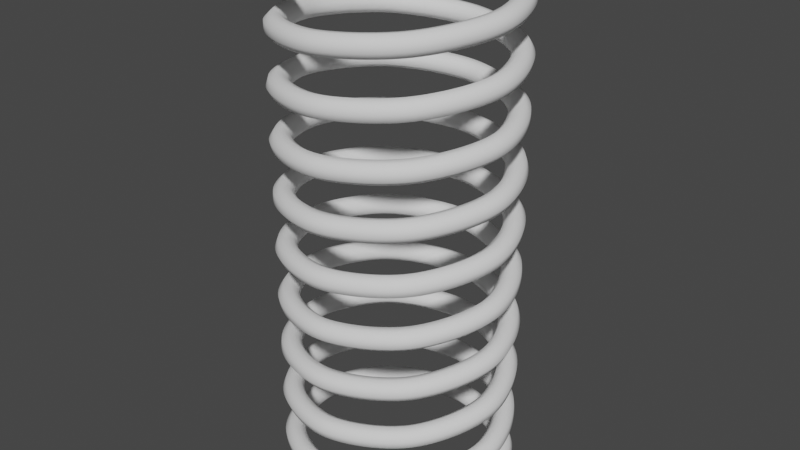 # Source: AN_EXAMPLE_procedura_spring.blend  (saved by Blender 2.83.19; exported with 4.5.12 LTS)
import bpy
from mathutils import Matrix  # noqa: F401  (used for matrix-valued properties, if any)

bpy.ops.wm.read_factory_settings(use_empty=True)
scene = bpy.context.scene
scene.name = 'Scene'

# ---- collections
col_collection = bpy.data.collections.new('Collection'); scene.collection.children.link(col_collection)

# ---- world
world_world = bpy.data.worlds.new('World'); scene.world = world_world
world_world.use_nodes = True; world_world.node_tree.nodes.clear()
_N = world_world.node_tree.nodes; _L = world_world.node_tree.links
n0 = _N.new('ShaderNodeOutputWorld'); n0.name = 'World Output'; n0.location = (300, 300)
n1 = _N.new('ShaderNodeBackground'); n1.name = 'Background'; n1.location = (10, 300)
n1.inputs[0].default_value = (0.05088, 0.05088, 0.05088, 1.0)
_L.new(n1.outputs[0], n0.inputs[0])
n0.is_active_output = True
world_world.color = (0.05088, 0.05088, 0.05088)
world_world.use_sun_shadow = False
world_world.sun_shadow_jitter_overblur = 0.0

# ---- curves / text
cu_curve = bpy.data.curves.new('Curve', 'CURVE')
cu_curve.dimensions = '3D'
_sp = cu_curve.splines.new('BEZIER'); _sp.bezier_points.add(79)
_sp.bezier_points.foreach_set('co', [1.0, 0.0, 0.0, 0.7071, 0.7071, 0.0625, 0.0, 1.0, 0.125, -0.7071, 0.7071, 0.1875, -1.0, 0.0, 0.25, -0.7071, -0.7071, 0.3125, 0.0, -1.0, 0.375, 0.7071, -0.7071, 0.4375, 1.0, 0.0, 0.5, 0.7071, 0.7071, 0.5625, 0.0, 1.0, 0.625, -0.7071, 0.7071, 0.6875, -1.0, 0.0, 0.75, -0.7071, -0.7071, 0.8125, 0.0, -1.0, 0.875, 0.7071, -0.7071, 0.9375, 1.0, 0.0, 1.0, 0.7071, 0.7071, 1.062, 0.0, 1.0, 1.125, -0.7071, 0.7071, 1.188, -1.0, 0.0, 1.25, -0.7071, -0.7071, 1.312, 0.0, -1.0, 1.375, 0.7071, -0.7071, 1.438, 1.0, 0.0, 1.5, 0.7071, 0.7071, 1.562, 0.0, 1.0, 1.625, -0.7071, 0.7071, 1.688, -1.0, 0.0, 1.75, -0.7071, -0.7071, 1.812, 0.0, -1.0, 1.875, 0.7071, -0.7071, 1.938, 1.0, 0.0, 2.0, 0.7071, 0.7071, 2.062, 0.0, 1.0, 2.125, -0.7071, 0.7071, 2.188, -1.0, 0.0, 2.25, -0.7071, -0.7071, 2.312, 0.0, -1.0, 2.375, 0.7071, -0.7071, 2.438, 1.0, 0.0, 2.5, 0.7071, 0.7071, 2.562, 0.0, 1.0, 2.625, -0.7071, 0.7071, 2.688, -1.0, 0.0, 2.75, -0.7071, -0.7071, 2.812, 0.0, -1.0, 2.875, 0.7071, -0.7071, 2.938, 1.0, 0.0, 3.0, 0.7071, 0.7071, 3.062, 0.0, 1.0, 3.125, -0.7071, 0.7071, 3.188, -1.0, 0.0, 3.25, -0.7071, -0.7071, 3.312, 0.0, -1.0, 3.375, 0.7071, -0.7071, 3.438, 1.0, 0.0, 3.5, 0.7071, 0.7071, 3.562, 0.0, 1.0, 3.625, -0.7071, 0.7071, 3.688, -1.0, 0.0, 3.75, -0.7071, -0.7071, 3.812, 0.0, -1.0, 3.875, 0.7071, -0.7071, 3.938, 1.0, 0.0, 4.0, 0.7071, 0.7071, 4.062, 0.0, 1.0, 4.125, -0.7071, 0.7071, 4.188, -1.0, 0.0, 4.25, -0.7071, -0.7071, 4.312, 0.0, -1.0, 4.375, 0.7071, -0.7071, 4.438, 1.0, 0.0, 4.5, 0.7071, 0.7071, 4.562, 0.0, 1.0, 4.625, -0.7071, 0.7071, 4.688, -1.0, 0.0, 4.75, -0.7071, -0.7071, 4.812, 0.0, -1.0, 4.875, 0.7071, -0.7071, 4.938])
_sp.bezier_points.foreach_set('handle_left', [1.088, -0.2121, -0.01875, 0.8694, 0.5448, 0.04222, 0.2295, 1.0, 0.1047, -0.5448, 0.8694, 0.1672, -1.0, 0.2295, 0.2297, -0.8694, -0.5448, 0.2922, -0.2295, -1.0, 0.3547, 0.5448, -0.8694, 0.4172, 1.0, -0.2295, 0.4797, 0.8694, 0.5448, 0.5422, 0.2295, 1.0, 0.6047, -0.5448, 0.8694, 0.6672, -1.0, 0.2295, 0.7297, -0.8694, -0.5448, 0.7922, -0.2295, -1.0, 0.8547, 0.5448, -0.8694, 0.9172, 1.0, -0.2295, 0.9797, 0.8694, 0.5448, 1.042, 0.2295, 1.0, 1.105, -0.5448, 0.8694, 1.167, -1.0, 0.2295, 1.23, -0.8694, -0.5448, 1.292, -0.2295, -1.0, 1.355, 0.5448, -0.8694, 1.417, 1.0, -0.2295, 1.48, 0.8694, 0.5448, 1.542, 0.2295, 1.0, 1.605, -0.5448, 0.8694, 1.667, -1.0, 0.2295, 1.73, -0.8694, -0.5448, 1.792, -0.2295, -1.0, 1.855, 0.5448, -0.8694, 1.917, 1.0, -0.2295, 1.98, 0.8694, 0.5448, 2.042, 0.2295, 1.0, 2.105, -0.5448, 0.8694, 2.167, -1.0, 0.2295, 2.23, -0.8694, -0.5448, 2.292, -0.2295, -1.0, 2.355, 0.5448, -0.8694, 2.417, 1.0, -0.2295, 2.48, 0.8694, 0.5448, 2.542, 0.2295, 1.0, 2.605, -0.5448, 0.8694, 2.667, -1.0, 0.2295, 2.73, -0.8694, -0.5448, 2.792, -0.2295, -1.0, 2.855, 0.5448, -0.8694, 2.917, 1.0, -0.2295, 2.98, 0.8694, 0.5448, 3.042, 0.2295, 1.0, 3.105, -0.5448, 0.8694, 3.167, -1.0, 0.2295, 3.23, -0.8694, -0.5448, 3.292, -0.2295, -1.0, 3.355, 0.5448, -0.8694, 3.417, 1.0, -0.2295, 3.48, 0.8694, 0.5448, 3.542, 0.2295, 1.0, 3.605, -0.5448, 0.8694, 3.667, -1.0, 0.2295, 3.73, -0.8694, -0.5448, 3.792, -0.2295, -1.0, 3.855, 0.5448, -0.8694, 3.917, 1.0, -0.2295, 3.98, 0.8694, 0.5448, 4.042, 0.2295, 1.0, 4.105, -0.5448, 0.8694, 4.167, -1.0, 0.2295, 4.23, -0.8694, -0.5448, 4.292, -0.2295, -1.0, 4.355, 0.5448, -0.8694, 4.417, 1.0, -0.2295, 4.48, 0.8694, 0.5448, 4.542, 0.2295, 1.0, 4.605, -0.5448, 0.8694, 4.667, -1.0, 0.2295, 4.73, -0.8694, -0.5448, 4.792, -0.2295, -1.0, 4.855, 0.495, -0.795, 4.919])
_sp.bezier_points.foreach_set('handle_right', [0.9121, 0.2121, 0.01875, 0.5448, 0.8694, 0.08278, -0.2295, 1.0, 0.1453, -0.8694, 0.5448, 0.2078, -1.0, -0.2295, 0.2703, -0.5448, -0.8694, 0.3328, 0.2295, -1.0, 0.3953, 0.8694, -0.5448, 0.4578, 1.0, 0.2295, 0.5203, 0.5448, 0.8694, 0.5828, -0.2295, 1.0, 0.6453, -0.8694, 0.5448, 0.7078, -1.0, -0.2295, 0.7703, -0.5448, -0.8694, 0.8328, 0.2295, -1.0, 0.8953, 0.8694, -0.5448, 0.9578, 1.0, 0.2295, 1.02, 0.5448, 0.8694, 1.083, -0.2295, 1.0, 1.145, -0.8694, 0.5448, 1.208, -1.0, -0.2295, 1.27, -0.5448, -0.8694, 1.333, 0.2295, -1.0, 1.395, 0.8694, -0.5448, 1.458, 1.0, 0.2295, 1.52, 0.5448, 0.8694, 1.583, -0.2295, 1.0, 1.645, -0.8694, 0.5448, 1.708, -1.0, -0.2295, 1.77, -0.5448, -0.8694, 1.833, 0.2295, -1.0, 1.895, 0.8694, -0.5448, 1.958, 1.0, 0.2295, 2.02, 0.5448, 0.8694, 2.083, -0.2295, 1.0, 2.145, -0.8694, 0.5448, 2.208, -1.0, -0.2295, 2.27, -0.5448, -0.8694, 2.333, 0.2295, -1.0, 2.395, 0.8694, -0.5448, 2.458, 1.0, 0.2295, 2.52, 0.5448, 0.8694, 2.583, -0.2295, 1.0, 2.645, -0.8694, 0.5448, 2.708, -1.0, -0.2295, 2.77, -0.5448, -0.8694, 2.833, 0.2295, -1.0, 2.895, 0.8694, -0.5448, 2.958, 1.0, 0.2295, 3.02, 0.5448, 0.8694, 3.083, -0.2295, 1.0, 3.145, -0.8694, 0.5448, 3.208, -1.0, -0.2295, 3.27, -0.5448, -0.8694, 3.333, 0.2295, -1.0, 3.395, 0.8694, -0.5448, 3.458, 1.0, 0.2295, 3.52, 0.5448, 0.8694, 3.583, -0.2295, 1.0, 3.645, -0.8694, 0.5448, 3.708, -1.0, -0.2295, 3.77, -0.5448, -0.8694, 3.833, 0.2295, -1.0, 3.895, 0.8694, -0.5448, 3.958, 1.0, 0.2295, 4.02, 0.5448, 0.8694, 4.083, -0.2295, 1.0, 4.145, -0.8694, 0.5448, 4.208, -1.0, -0.2295, 4.27, -0.5448, -0.8694, 4.333, 0.2295, -1.0, 4.395, 0.8694, -0.5448, 4.458, 1.0, 0.2295, 4.52, 0.5448, 0.8694, 4.583, -0.2295, 1.0, 4.645, -0.8694, 0.5448, 4.708, -1.0, -0.2295, 4.77, -0.5448, -0.8694, 4.833, 0.2295, -1.0, 4.895, 0.9192, -0.6192, 4.956])
_sp.bezier_points.foreach_set('radius', [0.1, 0.1, 0.1, 0.1, 0.1, 0.1, 0.1, 0.1, 0.1, 0.1, 0.1, 0.1, 0.1, 0.1, 0.1, 0.1, 0.1, 0.1, 0.1, 0.1, 0.1, 0.1, 0.1, 0.1, 0.1, 0.1, 0.1, 0.1, 0.1, 0.1, 0.1, 0.1, 0.1, 0.1, 0.1, 0.1, 0.1, 0.1, 0.1, 0.1, 0.1, 0.1, 0.1, 0.1, 0.1, 0.1, 0.1, 0.1, 0.1, 0.1, 0.1, 0.1, 0.1, 0.1, 0.1, 0.1, 0.1, 0.1, 0.1, 0.1, 0.1, 0.1, 0.1, 0.1, 0.1, 0.1, 0.1, 0.1, 0.1, 0.1, 0.1, 0.1, 0.1, 0.1, 0.1, 0.1, 0.1, 0.1, 0.1, 0.1])
cu_curve.use_path_clamp = True
cu_curve.bevel_resolution = 2
cu_curve.bevel_depth = 1.0
cu_curve.fill_mode = 'FULL'

# ---- objects
ob_target = bpy.data.objects.new('Target', cu_curve)
ob_ctl_spring = bpy.data.objects.new('ctl_spring', None)

# ---- transforms, parenting, visibility, modifiers, constraints
ob_target.location = (0.0, 0.0, 0.0)
ob_target.lineart.crease_threshold = 0.0
ob_ctl_spring.location = (0.0, 0.0, 0.0)
ob_ctl_spring.lineart.crease_threshold = 0.0

# ---- collection membership
col_collection.objects.link(ob_target)
col_collection.objects.link(ob_ctl_spring)

# ---- scene / render settings (as saved in the file)
scene.frame_start = 1; scene.frame_end = 250; scene.frame_set(8)
scene.render.engine = 'BLENDER_EEVEE_NEXT'
scene.cycles.use_denoising = False
scene.cycles.samples = 128
scene.cycles.sampling_pattern = 'TABULATED_SOBOL'
scene.cycles.use_adaptive_sampling = False
scene.cycles.use_light_tree = False
scene.view_settings.view_transform = 'Filmic'
bpy.context.view_layer.update()

# ---- added for rendering (the .blend has no active camera and no usable light): camera, sun
cam_auto = bpy.data.cameras.new('AutoCamera')
cam_auto.lens = 50.0
cam_auto.sensor_width = 36.0
cam_auto.clip_end = 1000.0
ob_auto_camera = bpy.data.objects.new('AutoCamera', cam_auto)
scene.collection.objects.link(ob_auto_camera)
ob_auto_camera.location = (5.55704, -6.66845, 6.91438)
ob_auto_camera.rotation_euler = (1.09748, -7.21219e-08, 0.694738)
scene.camera = ob_auto_camera
light_auto_sun = bpy.data.lights.new('AutoSun', 'SUN')
light_auto_sun.energy = 3.0
light_auto_sun.angle = 0.0523599
ob_auto_sun = bpy.data.objects.new('AutoSun', light_auto_sun)
scene.collection.objects.link(ob_auto_sun)
ob_auto_sun.rotation_euler = (0.872665, 0.174533, 0.523599)
bpy.context.view_layer.update()
